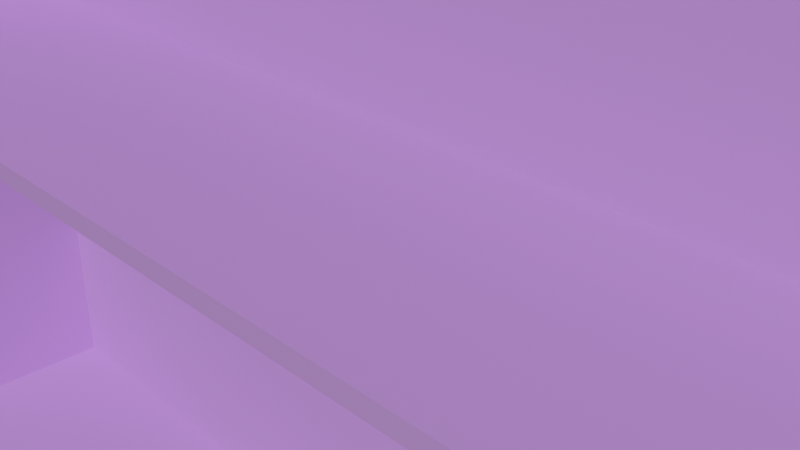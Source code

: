 # Source: DollHouse_-_Copy.blend  (saved by Blender 3.5.10; exported with 4.5.12 LTS)
import bpy
from mathutils import Matrix  # noqa: F401  (used for matrix-valued properties, if any)

bpy.ops.wm.read_factory_settings(use_empty=True)
scene = bpy.context.scene
scene.name = 'Scene'

# ---- collections
col_collection = bpy.data.collections.new('Collection'); scene.collection.children.link(col_collection)

# ---- materials (node trees are filled in below, after node groups)
mat_light_purple = bpy.data.materials.new('Light purple')
mat_light_purple.use_transparent_shadow = False

# ---- material node trees
mat_light_purple.use_nodes = True; mat_light_purple.node_tree.nodes.clear()
_N = mat_light_purple.node_tree.nodes; _L = mat_light_purple.node_tree.links
n0 = _N.new('ShaderNodeBsdfPrincipled'); n0.name = 'Principled BSDF'; n0.location = (10, 300)
n0.distribution = 'GGX'
n0.subsurface_method = 'RANDOM_WALK_SKIN'
n0.inputs[0].default_value = (0.5556, 0.2803, 0.8, 1.0)
n0.inputs[3].default_value = 1.45
n0.inputs[27].default_value = (0.0, 0.0, 0.0, 1.0)
n0.inputs[28].default_value = 1.0
n1 = _N.new('ShaderNodeOutputMaterial'); n1.name = 'Material Output'; n1.location = (300, 300)
_L.new(n0.outputs[0], n1.inputs[0])
n1.is_active_output = True

# ---- world
world_world = bpy.data.worlds.new('World'); scene.world = world_world
world_world.use_nodes = True; world_world.node_tree.nodes.clear()
_N = world_world.node_tree.nodes; _L = world_world.node_tree.links
n0 = _N.new('ShaderNodeOutputWorld'); n0.name = 'World Output'; n0.location = (300, 300)
n1 = _N.new('ShaderNodeBackground'); n1.name = 'Background'; n1.location = (10, 300)
n1.inputs[0].default_value = (0.05088, 0.05088, 0.05088, 1.0)
_L.new(n1.outputs[0], n0.inputs[0])
n0.is_active_output = True
world_world.color = (0.05088, 0.05088, 0.05088)
world_world.use_sun_shadow = False
world_world.sun_shadow_jitter_overblur = 0.0

# ---- cameras
cam_camera = bpy.data.cameras.new('Camera')
cam_camera.clip_end = 100.0
cam_camera.ortho_scale = 7.314

# ---- meshes
me_cube_001 = bpy.data.meshes.new('Cube.001')
me_cube_001.from_pydata([(1.0, -1.0, -1.0), (1.0, -1.0, 1.0), (1.0, 1.0, -1.0), (1.0, 1.0, 1.0), (1.0, 1.0, -1.0), (0.0, 1.0, 1.444), (0.9781, -1.0, -0.9781), (0.0, -1.0, 1.444), (1.0, 1.0, 1.0), (1.0, -1.0, 1.0), (0.9781, -1.0, 0.9782), (1.0, 1.0, 1.0), (-0.9781, -1.0, -0.9781), (-1.0, -1.0, 1.0), (-1.0, 1.0, -1.0), (-1.0, 1.0, 1.0), (-1.0, 1.0, 1.0), (-0.9781, -1.0, 0.9782), (1.0, -1.0, 1.0), (1.0, -1.0, -1.0), (-1.0, -1.0, 1.0), (-1.0, -1.0, -1.0), (1.0, 1.0, 6.211e-05), (1.0, -1.0, 6.211e-05), (1.0, -1.0, 6.211e-05), (1.0, 1.0, 6.211e-05), (-1.0, 1.0, 6.211e-05), (-1.0, -1.0, 6.211e-05), (0.9781, -1.0, 6.211e-05), (-0.9781, -1.0, 6.211e-05), (1.0, 1.0, -0.5), (1.0, -1.0, -0.5), (1.0, -1.0, -0.5), (1.0, 1.0, -0.5), (-1.0, 1.0, -0.5), (-1.0, -1.0, -0.5), (0.9781, -1.0, -0.489), (-0.9781, -1.0, -0.489), (1.0, 1.0, 0.5001), (1.0, -1.0, 0.5001), (1.0, -1.0, 0.5001), (1.0, 1.0, 0.5001), (-1.0, 1.0, 0.5001), (-1.0, -1.0, 0.5001), (0.9781, -1.0, 0.4891), (-0.9781, -1.0, 0.4891), (1.0, 1.0, 0.5001), (1.0, -1.0, 0.5001), (1.0, -1.0, 0.5001), (1.0, 1.0, 0.5001), (-1.0, 1.0, 0.5001), (-1.0, -1.0, 0.5001), (0.9781, -1.0, 0.4891), (-0.9781, -1.0, 0.4891), (0.9781, -1.0, 6.211e-05), (-0.9781, -1.0, 6.211e-05), (0.9781, -1.0, -0.489), (-0.9781, -1.0, -0.489), (0.9781, -1.0, 0.4891), (-0.9781, -1.0, 0.4891), (1.0, -1.0, 0.01457), (-1.0, -1.0, 0.01457), (0.9781, -1.0, 0.01457), (-0.9781, -1.0, 0.01457), (1.0, -1.0, 0.5146), (-1.0, -1.0, 0.5146), (0.9781, -1.0, 0.5036), (-0.9781, -1.0, 0.5036), (0.9781, -1.0, 0.01457), (-0.9781, -1.0, 0.01457), (0.9781, -1.0, 0.5036), (-0.9781, -1.0, 0.5036), (1.0, -1.0, -0.4834), (-1.0, -1.0, -0.4834), (0.9781, -1.0, -0.4725), (-0.9781, -1.0, -0.4725), (0.9781, -1.0, -0.4725), (-0.9781, -1.0, -0.4725), (-0.9781, -1.0, 0.9782), (0.9781, -1.0, 0.9782), (0.9781, -1.0, 0.4891), (-0.9781, -1.0, 0.4891), (0.9781, -1.0, -0.489), (0.9781, -1.0, -0.9781), (-0.9781, -1.0, -0.489), (-0.9781, -1.0, -0.9781), (0.9781, -1.0, 0.4891), (0.9781, -1.0, 6.211e-05), (-0.9781, -1.0, 0.4891), (-0.9781, -1.0, 6.211e-05), (-0.9781, -1.0, 0.9782), (0.9781, -1.0, 0.9782), (0.9781, -1.0, 0.4891), (-0.9781, -1.0, 0.4891), (0.9781, 0.5295, -0.489), (0.9781, 0.5295, -0.9781), (-0.9781, 0.5295, -0.489), (-0.9781, 0.5295, -0.9781), (0.9781, 0.5295, 0.4891), (0.9781, 0.5295, 6.211e-05), (-0.9781, 0.5295, 0.4891), (-0.9781, 0.5295, 6.211e-05), (-0.9781, 0.5295, 0.9782), (0.9781, 0.5295, 0.9782), (0.9781, 0.5295, 0.4891), (-0.9781, 0.5295, 0.4891), (0.9781, -1.0, 6.211e-05), (-0.9781, -1.0, 6.211e-05), (-0.9768, -1.0, 6.211e-05), (-0.9781, -1.0, 6.211e-05), (-0.9768, 0.5295, 6.211e-05), (-0.9781, 0.5295, 6.211e-05), (0.9781, -1.0, 0.4891), (-0.9781, -1.0, 0.4891), (0.9781, 0.5295, 0.4891), (-0.9781, 0.5295, 0.4891), (0.9781, -1.0, 0.5044), (-0.9781, -1.0, 0.5044), (0.9781, 0.5295, 0.5044), (-0.9781, 0.5295, 0.5044), (-0.9768, -1.0, 6.211e-05), (-0.9768, 0.5295, 6.211e-05), (0.9781, -1.0, 0.01638), (0.9781, 0.5295, 0.01638), (-0.9768, -1.0, 0.01638), (-0.9768, 0.5295, 0.01638), (-0.9783, -1.0, -0.489), (-0.9783, 0.5295, -0.489), (0.9781, 0.5295, -0.4726), (0.9781, -1.0, -0.4726), (-0.9783, 0.5295, -0.4726), (-0.9783, -1.0, -0.4726), (0.9781, 0.5295, 6.211e-05), (0.9781, -1.0, 6.211e-05), (-0.976, -1.0, 6.211e-05), (-0.976, 0.5295, 6.211e-05), (-0.9768, -1.0, -0.489), (-0.9768, 0.5295, -0.489), (0.6417, -1.0, -0.489), (0.6417, 0.5295, -0.489), (0.6417, -1.0, -0.4726), (0.6417, 0.5295, -0.4726), (-0.9783, -0.2521, -0.489), (0.9781, -0.2521, -0.4726), (-0.9783, -0.2521, -0.4726), (0.6417, -0.2521, -0.4726), (0.6417, -1.0, -0.489), (0.6417, -1.0, -0.4726), (0.6417, 0.5295, -0.489), (0.6417, 0.5295, -0.4726), (0.6417, -0.2521, -0.4726)], [(52, 48), (53, 51), (50, 49), (51, 50), (52, 53), (49, 46), (46, 47), (47, 48), (56, 57), (58, 59), (63, 61), (62, 60), (66, 64), (67, 65), (68, 69), (70, 71), (75, 73), (74, 72), (76, 77), (99, 132), (106, 133)], [(11, 5, 3, 8), (8, 3, 1, 9), (4, 2, 0, 19), (3, 5, 7, 1), (9, 1, 7, 18), (39, 9, 18, 40), (38, 8, 9, 39), (41, 11, 8, 38), (11, 16, 15, 5), (16, 20, 13, 15), (4, 19, 21, 14), (15, 13, 7, 5), (20, 18, 7, 13), (10, 17, 78, 79), (42, 43, 20, 16), (41, 42, 16, 11), (36, 6, 19, 32), (45, 17, 20, 43), (6, 12, 21, 19), (17, 10, 18, 20), (37, 29, 27, 35), (44, 28, 24, 40), (33, 34, 26, 25), (34, 35, 27, 26), (28, 44, 86, 87), (33, 25, 22, 30), (30, 22, 23, 31), (31, 23, 24, 32), (0, 31, 32, 19), (2, 30, 31, 0), (4, 33, 30, 2), (29, 37, 84, 89), (14, 21, 35, 34), (4, 14, 34, 33), (12, 37, 35, 21), (28, 36, 32, 24), (10, 44, 40, 18), (29, 45, 43, 27), (25, 26, 42, 41), (26, 27, 43, 42), (6, 36, 82, 83), (25, 41, 38, 22), (22, 38, 39, 23), (23, 39, 40, 24), (78, 81, 93, 90), (17, 45, 81, 78), (45, 44, 80, 81), (44, 10, 79, 80), (90, 93, 105, 102), (84, 85, 97, 96), (92, 91, 103, 104), (88, 89, 101, 100), (81, 80, 92, 93), (44, 45, 88, 86), (37, 12, 85, 84), (79, 78, 90, 91), (45, 29, 89, 88), (12, 6, 83, 85), (80, 79, 91, 92), (36, 28, 87, 82), (96, 94, 99, 101), (97, 95, 94, 96), (101, 99, 98, 100), (105, 104, 103, 102), (85, 83, 95, 97), (86, 88, 100, 98), (82, 87, 99, 94), (105, 93, 113, 115), (87, 86, 98, 99), (91, 90, 102, 103), (83, 82, 94, 95), (89, 84, 96, 101), (99, 101, 111, 110), (89, 101, 111, 109), (55, 54, 106, 107), (87, 99, 123, 122), (112, 114, 118, 116), (92, 104, 114, 112), (104, 105, 115, 114), (93, 92, 112, 113), (117, 116, 118, 119), (113, 112, 116, 117), (115, 113, 117, 119), (114, 115, 119, 118), (108, 110, 121, 120), (122, 123, 125, 124), (108, 87, 122, 124), (110, 108, 124, 125), (99, 110, 125, 123), (146, 126, 131, 147), (150, 147, 131, 144), (94, 82, 129, 143, 128), (139, 94, 128, 141), (142, 127, 130, 144), (99, 87, 134, 135), (82, 94, 137, 136), (148, 139, 141, 149), (143, 129, 140, 145), (82, 138, 140, 129), (141, 145, 150, 149), (126, 142, 144, 131), (149, 150, 144, 130), (127, 148, 149, 130), (145, 140, 147, 150), (138, 146, 147, 140)])
_uv = me_cube_001.uv_layers.new(name='UVMap')
_uv.uv.foreach_set('vector', [0.585, 0.5, 0.625, 0.375, 0.625, 0.5, 0.585, 0.5, 0.585, 0.5, 0.625, 0.5, 0.625, 0.75, 0.585, 0.75, 0.375, 0.5, 0.375, 0.5, 0.375, 0.75, 0.375, 0.75, 0.625, 0.5, 0.75, 0.5, 0.75, 0.75, 0.625, 0.75, 0.585, 0.75, 0.625, 0.75, 0.625, 0.875, 0.585, 0.75, 0.5325, 0.75, 0.585, 0.75, 0.585, 0.75, 0.5325, 0.75, 0.5325, 0.5, 0.585, 0.5, 0.585, 0.75, 0.5325, 0.75, 0.5325, 0.5, 0.585, 0.5, 0.585, 0.5, 0.5325, 0.5, 0.585, 0.5, 0.585, 0.5, 0.625, 0.5, 0.625, 0.375, 0.585, 0.5, 0.585, 0.75, 0.625, 0.75, 0.625, 0.5, 0.375, 0.5, 0.375, 0.75, 0.375, 0.75, 0.375, 0.5, 0.625, 0.5, 0.625, 0.75, 0.75, 0.75, 0.75, 0.5, 0.585, 0.75, 0.585, 0.75, 0.625, 0.875, 0.625, 0.75, 0.5827, 0.75, 0.5827, 0.75, 0.5827, 0.75, 0.5827, 0.75, 0.5325, 0.5, 0.5325, 0.75, 0.585, 0.75, 0.585, 0.5, 0.5325, 0.5, 0.5325, 0.5, 0.585, 0.5, 0.585, 0.5, 0.4286, 0.75, 0.3773, 0.75, 0.375, 0.75, 0.4275, 0.75, 0.5313, 0.75, 0.5827, 0.75, 0.585, 0.75, 0.5325, 0.75, 0.3773, 0.75, 0.3773, 0.75, 0.375, 0.75, 0.375, 0.75, 0.5827, 0.75, 0.5827, 0.75, 0.585, 0.75, 0.585, 0.75, 0.4286, 0.75, 0.48, 0.75, 0.48, 0.75, 0.4275, 0.75, 0.5313, 0.75, 0.48, 0.75, 0.48, 0.75, 0.5325, 0.75, 0.4275, 0.5, 0.4275, 0.5, 0.48, 0.5, 0.48, 0.5, 0.4275, 0.5, 0.4275, 0.75, 0.48, 0.75, 0.48, 0.5, 0.48, 0.75, 0.5313, 0.75, 0.5313, 0.75, 0.48, 0.75, 0.4275, 0.5, 0.48, 0.5, 0.48, 0.5, 0.4275, 0.5, 0.4275, 0.5, 0.48, 0.5, 0.48, 0.75, 0.4275, 0.75, 0.4275, 0.75, 0.48, 0.75, 0.48, 0.75, 0.4275, 0.75, 0.375, 0.75, 0.4275, 0.75, 0.4275, 0.75, 0.375, 0.75, 0.375, 0.5, 0.4275, 0.5, 0.4275, 0.75, 0.375, 0.75, 0.375, 0.5, 0.4275, 0.5, 0.4275, 0.5, 0.375, 0.5, 0.48, 0.75, 0.4286, 0.75, 0.4286, 0.75, 0.48, 0.75, 0.375, 0.5, 0.375, 0.75, 0.4275, 0.75, 0.4275, 0.5, 0.375, 0.5, 0.375, 0.5, 0.4275, 0.5, 0.4275, 0.5, 0.3773, 0.75, 0.4286, 0.75, 0.4275, 0.75, 0.375, 0.75, 0.48, 0.75, 0.4286, 0.75, 0.4275, 0.75, 0.48, 0.75, 0.5827, 0.75, 0.5313, 0.75, 0.5325, 0.75, 0.585, 0.75, 0.48, 0.75, 0.5313, 0.75, 0.5325, 0.75, 0.48, 0.75, 0.48, 0.5, 0.48, 0.5, 0.5325, 0.5, 0.5325, 0.5, 0.48, 0.5, 0.48, 0.75, 0.5325, 0.75, 0.5325, 0.5, 0.3773, 0.75, 0.4286, 0.75, 0.4286, 0.75, 0.3773, 0.75, 0.48, 0.5, 0.5325, 0.5, 0.5325, 0.5, 0.48, 0.5, 0.48, 0.5, 0.5325, 0.5, 0.5325, 0.75, 0.48, 0.75, 0.48, 0.75, 0.5325, 0.75, 0.5325, 0.75, 0.48, 0.75, 0.5827, 0.75, 0.5313, 0.75, 0.5313, 0.75, 0.5827, 0.75, 0.5827, 0.75, 0.5313, 0.75, 0.5313, 0.75, 0.5827, 0.75, 0.5313, 0.75, 0.5313, 0.75, 0.5313, 0.75, 0.5313, 0.75, 0.5313, 0.75, 0.5827, 0.75, 0.5827, 0.75, 0.5313, 0.75, 0.5827, 0.75, 0.5313, 0.75, 0.5313, 0.75, 0.5827, 0.75, 0.4286, 0.75, 0.3773, 0.75, 0.3773, 0.75, 0.4286, 0.75, 0.5313, 0.75, 0.5827, 0.75, 0.5827, 0.75, 0.5313, 0.75, 0.5313, 0.75, 0.48, 0.75, 0.48, 0.75, 0.5313, 0.75, 0.5313, 0.75, 0.5313, 0.75, 0.5313, 0.75, 0.5313, 0.75, 0.5313, 0.75, 0.5313, 0.75, 0.5313, 0.75, 0.5313, 0.75, 0.4286, 0.75, 0.3773, 0.75, 0.3773, 0.75, 0.4286, 0.75, 0.5827, 0.75, 0.5827, 0.75, 0.5827, 0.75, 0.5827, 0.75, 0.5313, 0.75, 0.48, 0.75, 0.48, 0.75, 0.5313, 0.75, 0.3773, 0.75, 0.3773, 0.75, 0.3773, 0.75, 0.3773, 0.75, 0.5313, 0.75, 0.5827, 0.75, 0.5827, 0.75, 0.5313, 0.75, 0.4286, 0.75, 0.48, 0.75, 0.48, 0.75, 0.4286, 0.75, 0.4286, 0.75, 0.4286, 0.75, 0.48, 0.75, 0.48, 0.75, 0.3773, 0.75, 0.3773, 0.75, 0.4286, 0.75, 0.4286, 0.75, 0.48, 0.75, 0.48, 0.75, 0.5313, 0.75, 0.5313, 0.75, 0.5313, 0.75, 0.5313, 0.75, 0.5827, 0.75, 0.5827, 0.75, 0.3773, 0.75, 0.3773, 0.75, 0.3773, 0.75, 0.3773, 0.75, 0.5313, 0.75, 0.5313, 0.75, 0.5313, 0.75, 0.5313, 0.75, 0.4286, 0.75, 0.48, 0.75, 0.48, 0.75, 0.4286, 0.75, 0.5313, 0.75, 0.5313, 0.75, 0.5313, 0.75, 0.5313, 0.75, 0.48, 0.75, 0.5313, 0.75, 0.5313, 0.75, 0.48, 0.75, 0.5827, 0.75, 0.5827, 0.75, 0.5827, 0.75, 0.5827, 0.75, 0.3773, 0.75, 0.4286, 0.75, 0.4286, 0.75, 0.3773, 0.75, 0.48, 0.75, 0.4286, 0.75, 0.4286, 0.75, 0.48, 0.75, 0.48, 0.75, 0.48, 0.75, 0.48, 0.75, 0.48, 0.75, 0.48, 0.75, 0.48, 0.75, 0.48, 0.75, 0.48, 0.75, 0.0, 0.0, 0.0, 0.0, 0.0, 0.0, 0.0, 0.0, 0.48, 0.75, 0.48, 0.75, 0.48, 0.75, 0.48, 0.75, 0.5313, 0.75, 0.5313, 0.75, 0.5313, 0.75, 0.5313, 0.75, 0.5313, 0.75, 0.5313, 0.75, 0.5313, 0.75, 0.5313, 0.75, 0.5313, 0.75, 0.5313, 0.75, 0.5313, 0.75, 0.5313, 0.75, 0.5313, 0.75, 0.5313, 0.75, 0.5313, 0.75, 0.5313, 0.75, 0.5313, 0.75, 0.5313, 0.75, 0.5313, 0.75, 0.5313, 0.75, 0.5313, 0.75, 0.5313, 0.75, 0.5313, 0.75, 0.5313, 0.75, 0.5313, 0.75, 0.5313, 0.75, 0.5313, 0.75, 0.5313, 0.75, 0.5313, 0.75, 0.5313, 0.75, 0.5313, 0.75, 0.5313, 0.75, 0.48, 0.75, 0.48, 0.75, 0.48, 0.75, 0.48, 0.75, 0.48, 0.75, 0.48, 0.75, 0.48, 0.75, 0.48, 0.75, 0.0, 0.0, 0.0, 0.0, 0.0, 0.0, 0.0, 0.0, 0.48, 0.75, 0.48, 0.75, 0.48, 0.75, 0.48, 0.75, 0.48, 0.75, 0.48, 0.75, 0.48, 0.75, 0.48, 0.75, 0.0, 0.0, 0.0, 0.0, 0.0, 0.0, 0.0, 0.0, 0.4286, 0.75, 0.4286, 0.75, 0.4286, 0.75, 0.4286, 0.75, 0.4286, 0.75, 0.4286, 0.75, 0.4286, 0.75, 0.4286, 0.75, 0.4286, 0.75, 0.0, 0.0, 0.0, 0.0, 0.0, 0.0, 0.0, 0.0, 0.0, 0.0, 0.0, 0.0, 0.0, 0.0, 0.0, 0.0, 0.48, 0.75, 0.48, 0.75, 0.48, 0.75, 0.48, 0.75, 0.4286, 0.75, 0.4286, 0.75, 0.4286, 0.75, 0.4286, 0.75, 0.0, 0.0, 0.0, 0.0, 0.0, 0.0, 0.0, 0.0, 0.4286, 0.75, 0.4286, 0.75, 0.4286, 0.75, 0.4286, 0.75, 0.0, 0.0, 0.0, 0.0, 0.0, 0.0, 0.0, 0.0, 0.4286, 0.75, 0.4286, 0.75, 0.4286, 0.75, 0.4286, 0.75, 0.0, 0.0, 0.0, 0.0, 0.0, 0.0, 0.0, 0.0, 0.4286, 0.75, 0.4286, 0.75, 0.4286, 0.75, 0.4286, 0.75, 0.0, 0.0, 0.0, 0.0, 0.0, 0.0, 0.0, 0.0, 0.4286, 0.75, 0.4286, 0.75, 0.4286, 0.75, 0.4286, 0.75, 0.0, 0.0, 0.0, 0.0, 0.0, 0.0, 0.0, 0.0])
me_cube_001.materials.append(mat_light_purple)
me_cube_001.update()

# ---- objects
ob_camera = bpy.data.objects.new('Camera', cam_camera)
ob_cube = bpy.data.objects.new('Cube', me_cube_001)

# ---- transforms, parenting, visibility, modifiers, constraints
ob_camera.location = (7.359, -6.926, 4.958)
ob_camera.rotation_euler = (1.109, 0.0, 0.8149)
ob_camera.lock_rotations_4d = False
ob_camera.empty_display_type = 'ARROWS'
ob_camera.color = (0.0, 0.0, 0.0, 0.0)
ob_camera.display_type = 'WIRE'
ob_camera.lineart.crease_threshold = 0.0
ob_cube.location = (0.0, 0.0, 0.0)
ob_cube.scale = (10.36, 2.515, 14.52)

# ---- collection membership
col_collection.objects.link(ob_camera)
col_collection.objects.link(ob_cube)

# ---- scene / render settings (as saved in the file)
scene.camera = ob_camera
scene.frame_start = 1; scene.frame_end = 250; scene.frame_set(1)
scene.render.engine = 'BLENDER_EEVEE_NEXT'
scene.cycles.sampling_pattern = 'TABULATED_SOBOL'
scene.view_settings.view_transform = 'Filmic'
bpy.context.view_layer.update()

# ---- added for rendering (the .blend has no usable light): sun
light_auto_sun = bpy.data.lights.new('AutoSun', 'SUN')
light_auto_sun.energy = 3.0
light_auto_sun.angle = 0.0523599
ob_auto_sun = bpy.data.objects.new('AutoSun', light_auto_sun)
scene.collection.objects.link(ob_auto_sun)
ob_auto_sun.rotation_euler = (0.872665, 0.174533, 0.523599)
bpy.context.view_layer.update()
